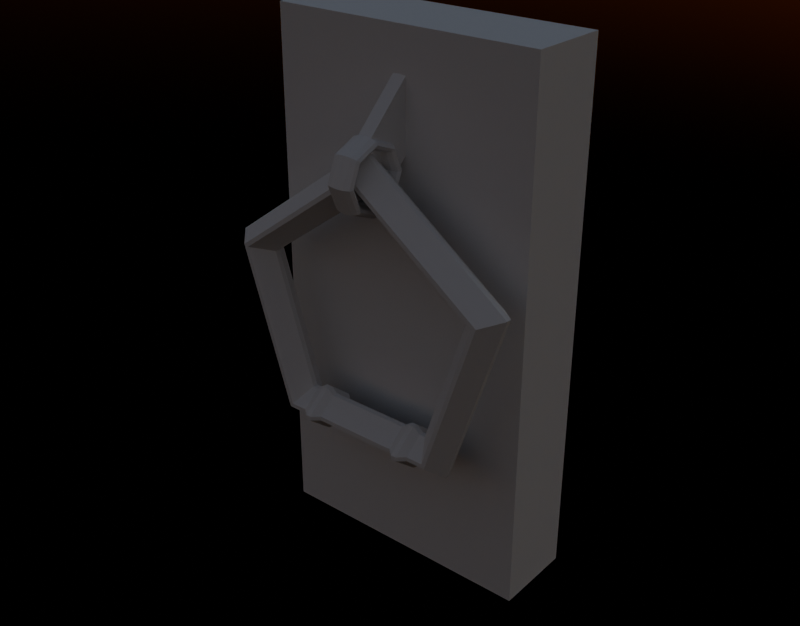 # Source: DoorParts.blend  (saved by Blender 4.4.32; exported with 4.5.12 LTS)
import bpy
from mathutils import Matrix  # noqa: F401  (used for matrix-valued properties, if any)

bpy.ops.wm.read_factory_settings(use_empty=True)
scene = bpy.context.scene
scene.name = 'Scene'

# ---- collections
col_i_forgot_to_select_another_collection = bpy.data.collections.new('I forgot to select another collection'); scene.collection.children.link(col_i_forgot_to_select_another_collection)
col_reference = bpy.data.collections.new('Reference'); scene.collection.children.link(col_reference)

# ---- world
world_world = bpy.data.worlds.new('World'); scene.world = world_world
world_world.use_nodes = True; world_world.node_tree.nodes.clear()
_N = world_world.node_tree.nodes; _L = world_world.node_tree.links
n0 = _N.new('ShaderNodeBackground'); n0.name = 'Background'; n0.location = (120, 300)
n1 = _N.new('ShaderNodeOutputWorld'); n1.name = 'World Output'; n1.location = (280, 300)
n2 = _N.new('ShaderNodeTexSky'); n2.name = 'Sky Texture'; n2.location = (-40, 300)
n2.sun_elevation = -0.03491
_L.new(n0.outputs[0], n1.inputs[0])
_L.new(n2.outputs[0], n0.inputs[0])
n1.is_active_output = True
world_world.color = (0.05088, 0.05088, 0.05088)
world_world.use_sun_shadow = False
world_world.sun_shadow_jitter_overblur = 0.0

# ---- meshes
me_torus = bpy.data.meshes.new('Torus')
me_torus.from_pydata([(1.152, 0.0, 0.01849), (1.152, 0.0, -0.01849), (0.9812, 0.0, 0.1512), (1.019, 0.0, 0.1512), (0.8485, 0.0, -0.01849), (0.8485, 0.0, 0.01849), (1.019, 0.0, -0.1512), (0.9812, 0.0, -0.1512), (0.3558, 1.095, -0.0185), (0.3558, 1.095, 0.0185), (0.3148, 0.9689, 0.1512), (0.3032, 0.9332, 0.1512), (0.2622, 0.807, 0.0185), (0.2622, 0.807, -0.0185), (0.3032, 0.9332, -0.1512), (0.3148, 0.9689, -0.1512), (-0.9316, 0.6768, -0.01854), (-0.9316, 0.6768, 0.01854), (-0.8243, 0.5989, 0.1512), (-0.7938, 0.5767, 0.1512), (-0.6865, 0.4988, 0.01854), (-0.6865, 0.4988, -0.01854), (-0.7938, 0.5767, -0.1512), (-0.8243, 0.5989, -0.1512), (-0.9316, -0.6768, -0.01854), (-0.9316, -0.6768, 0.01854), (-0.8243, -0.5989, 0.1512), (-0.7938, -0.5767, 0.1512), (-0.6865, -0.4988, 0.01854), (-0.6865, -0.4988, -0.01854), (-0.7938, -0.5767, -0.1512), (-0.8243, -0.5989, -0.1512), (0.3558, -1.095, -0.0185), (0.3558, -1.095, 0.0185), (0.3148, -0.9689, 0.1512), (0.3032, -0.9332, 0.1512), (0.2622, -0.807, 0.0185), (0.2622, -0.807, -0.0185), (0.3032, -0.9332, -0.1512), (0.3148, -0.9689, -0.1512), (-0.9315, 0.4573, -0.01859), (-0.9315, 0.4573, 0.01859), (-0.8243, 0.4573, 0.1511), (-0.7937, 0.4573, 0.1511), (-0.6865, 0.4573, -0.01859), (-0.6865, 0.4573, 0.01859), (-0.7937, 0.4573, -0.1511), (-0.8243, 0.4573, -0.1511), (-0.9315, -0.4573, 0.01859), (-0.9315, -0.4573, -0.01859), (-0.7937, -0.4573, 0.1511), (-0.8243, -0.4573, 0.1511), (-0.6865, -0.4573, -0.01859), (-0.6865, -0.4573, 0.01859), (-0.8243, -0.4573, -0.1511), (-0.7937, -0.4573, -0.1511), (-0.9314, 0.3083, -0.01867), (-0.9314, 0.3083, 0.01867), (-0.8245, 0.3083, 0.1509), (-0.7935, 0.3083, 0.1509), (-0.6866, 0.3083, -0.01867), (-0.6866, 0.3083, 0.01867), (-0.8245, 0.3083, -0.1509), (-0.7935, 0.3083, -0.1509), (-0.9314, -0.3083, -0.01867), (-0.9314, -0.3083, 0.01867), (-0.8245, -0.3083, 0.1509), (-0.7935, -0.3083, 0.1509), (-0.6866, -0.3083, 0.01867), (-0.6866, -0.3083, -0.01867), (-0.7935, -0.3083, -0.1509), (-0.8245, -0.3083, -0.1509), (-0.97, 0.4012, -0.01864), (-0.97, 0.4012, 0.01864), (-0.8244, 0.4012, 0.1986), (-0.7936, 0.4012, 0.1986), (-0.648, 0.4012, 0.01864), (-0.648, 0.4012, -0.01864), (-0.8244, 0.4012, -0.1986), (-0.7936, 0.4012, -0.1986), (-0.7936, 0.3644, -0.1985), (-0.8245, 0.3644, -0.1985), (-0.97, -0.4012, -0.01864), (-0.97, -0.4012, 0.01864), (-0.8244, -0.4012, 0.1986), (-0.7936, -0.4012, 0.1986), (-0.97, -0.3644, 0.01866), (-0.97, -0.3644, -0.01866), (-0.648, -0.4012, 0.01864), (-0.648, -0.4012, -0.01864), (-0.8245, -0.3644, 0.1985), (-0.7936, -0.3644, 0.1985), (-0.8244, -0.4012, -0.1986), (-0.7936, -0.4012, -0.1986), (-0.6481, -0.3644, 0.01866), (-0.6481, -0.3644, -0.01866), (-0.97, 0.3644, 0.01866), (-0.97, 0.3644, -0.01866), (-0.7936, 0.3644, 0.1985), (-0.8245, 0.3644, 0.1985), (-0.6481, 0.3644, 0.01866), (-0.6481, 0.3644, -0.01866), (-0.8245, -0.3644, -0.1985), (-0.7936, -0.3644, -0.1985)], [], [(6, 15, 8, 1), (35, 2, 5, 36), (37, 4, 7, 38), (39, 6, 1, 32), (15, 23, 16, 8), (13, 21, 22, 14), (18, 17, 41, 42), (11, 19, 20, 12), (20, 19, 43, 45), (31, 39, 32, 24), (27, 35, 36, 28), (29, 37, 38, 30), (27, 28, 53, 50), (29, 30, 55, 52), (42, 41, 73, 74), (25, 33, 34, 26), (0, 9, 10, 3), (4, 13, 14, 7), (9, 17, 18, 10), (2, 11, 12, 5), (74, 73, 96, 99), (59, 67, 68, 61), (48, 51, 84, 83), (62, 56, 97, 81), (31, 24, 49, 54), (22, 21, 44, 46), (16, 23, 47, 40), (25, 26, 51, 48), (59, 61, 100, 98), (60, 63, 80, 101), (66, 65, 86, 90), (57, 65, 66, 58), (62, 71, 64, 56), (46, 44, 77, 79), (70, 69, 95, 103), (40, 47, 78, 72), (79, 77, 101, 80), (76, 75, 98, 100), (92, 82, 87, 102), (89, 93, 103, 95), (83, 84, 90, 86), (85, 88, 94, 91), (72, 78, 81, 97), (45, 43, 75, 76), (60, 69, 70, 63), (50, 53, 88, 85), (57, 58, 99, 96), (68, 67, 91, 94), (54, 49, 82, 92), (64, 71, 102, 87), (52, 55, 93, 89), (1, 8, 9, 0), (3, 10, 11, 2), (5, 12, 13, 4), (7, 14, 15, 6), (8, 16, 17, 9), (10, 18, 19, 11), (12, 20, 21, 13), (14, 22, 23, 15), (49, 24, 25, 48), (51, 26, 27, 50), (53, 28, 29, 52), (31, 54, 55, 30), (24, 32, 33, 25), (26, 34, 35, 27), (28, 36, 37, 29), (30, 38, 39, 31), (0, 33, 32, 1), (2, 35, 34, 3), (4, 37, 36, 5), (6, 39, 38, 7), (54, 92, 93, 55), (97, 56, 57, 96), (59, 98, 99, 58), (77, 44, 45, 76), (22, 46, 47, 23), (41, 17, 16, 40), (20, 45, 44, 21), (18, 42, 43, 19), (56, 64, 65, 57), (58, 66, 67, 59), (61, 68, 69, 60), (63, 70, 71, 62), (95, 69, 68, 94), (66, 90, 91, 67), (75, 43, 42, 74), (40, 72, 73, 41), (79, 80, 81, 78), (87, 82, 83, 86), (90, 84, 85, 91), (89, 95, 94, 88), (96, 73, 72, 97), (74, 99, 98, 75), (101, 77, 76, 100), (103, 93, 92, 102), (88, 53, 52, 89), (78, 47, 46, 79), (60, 101, 100, 61), (102, 71, 70, 103), (62, 81, 80, 63), (48, 83, 82, 49), (86, 65, 64, 87), (50, 85, 84, 51), (33, 0, 3, 34)])
_uv = me_torus.uv_layers.new(name='UVMap')
_uv.uv.foreach_set('vector', [0.6, 0.2776, 0.8, 0.2776, 0.8, 0.4728, 0.6, 0.4728, 0.4, 0.7776, 0.6, 0.7776, 0.6, 0.9728, 0.4, 0.9728, 0.4, 0.02721, 0.6, 0.0272, 0.6, 0.2224, 0.4, 0.2224, 0.4, 0.2776, 0.6, 0.2776, 0.6, 0.4728, 0.4, 0.4728, 0.8, 0.2776, 1.0, 0.2777, 1.0, 0.4727, 0.8, 0.4728, 0.8, 0.02721, 1.0, 0.02726, 1.0, 0.2223, 0.8, 0.2224, 1.0, 0.7223, 1.0, 0.5273, 1.0, 0.5273, 1.0, 0.7221, 0.8, 0.7776, 1.0, 0.7777, 1.0, 0.9727, 0.8, 0.9728, 1.0, 0.9727, 1.0, 0.7777, 1.0, 0.7779, 1.0, 0.9727, 0.2, 0.2777, 0.4, 0.2776, 0.4, 0.4728, 0.2, 0.4727, 0.2, 0.7777, 0.4, 0.7776, 0.4, 0.9728, 0.2, 0.9727, 0.2, 0.02726, 0.4, 0.02721, 0.4, 0.2224, 0.2, 0.2223, 0.2, 0.7777, 0.2, 0.9727, 0.2, 0.9727, 0.2, 0.7779, 0.2, 0.02726, 0.2, 0.2223, 0.2, 0.2221, 0.2, 0.02734, 1.0, 0.7221, 1.0, 0.5273, 1.0, 0.5214, 1.0, 0.7281, 0.2, 0.5273, 0.4, 0.5272, 0.4, 0.7224, 0.2, 0.7223, 0.6, 0.5272, 0.8, 0.5272, 0.8, 0.7224, 0.6, 0.7224, 0.6, 0.0272, 0.8, 0.02721, 0.8, 0.2224, 0.6, 0.2224, 0.8, 0.5272, 1.0, 0.5273, 1.0, 0.7223, 0.8, 0.7224, 0.6, 0.7776, 0.8, 0.7776, 0.8, 0.9728, 0.6, 0.9728, 1.0, 0.7281, 1.0, 0.5214, 1.0, 0.5214, 1.0, 0.7281, 0.0, 0.7781, 0.2, 0.7781, 0.2, 0.9725, 0.0, 0.9725, 0.2, 0.5273, 0.2, 0.7221, 0.2, 0.7281, 0.2, 0.5214, 0.0, 0.2781, 0.0, 0.4725, 0.0, 0.4786, 0.0, 0.2719, 0.2, 0.2777, 0.2, 0.4727, 0.2, 0.4727, 0.2, 0.2779, 1.0, 0.2223, 1.0, 0.02726, 1.0, 0.02734, 1.0, 0.2221, 1.0, 0.4727, 1.0, 0.2777, 1.0, 0.2779, 1.0, 0.4727, 0.2, 0.5273, 0.2, 0.7223, 0.2, 0.7221, 0.2, 0.5273, 0.0, 0.7781, 0.0, 0.9725, 0.0, 0.9786, 0.0, 0.7719, 0.0, 0.02746, 0.0, 0.2219, 0.0, 0.2281, 0.0, 0.02144, 0.2, 0.7219, 0.2, 0.5275, 0.2, 0.5214, 0.2, 0.7281, 0.0, 0.5275, 0.2, 0.5275, 0.2, 0.7219, 0.0, 0.7219, 0.0, 0.2781, 0.2, 0.2781, 0.2, 0.4725, 0.0, 0.4725, 1.0, 0.2221, 1.0, 0.02734, 1.0, 0.02141, 1.0, 0.2281, 0.2, 0.2219, 0.2, 0.02746, 0.2, 0.02144, 0.2, 0.2281, 1.0, 0.4727, 1.0, 0.2779, 1.0, 0.2719, 1.0, 0.4786, 1.0, 0.2281, 1.0, 0.02141, 1.0, 0.02144, 1.0, 0.2281, 1.0, 0.9786, 1.0, 0.7719, 1.0, 0.7719, 1.0, 0.9786, 0.2, 0.2719, 0.2, 0.4786, 0.2, 0.4786, 0.2, 0.2719, 0.2, 0.02141, 0.2, 0.2281, 0.2, 0.2281, 0.2, 0.02144, 0.2, 0.5214, 0.2, 0.7281, 0.2, 0.7281, 0.2, 0.5214, 0.2, 0.7719, 0.2, 0.9786, 0.2, 0.9786, 0.2, 0.7719, 1.0, 0.4786, 1.0, 0.2719, 1.0, 0.2719, 1.0, 0.4786, 1.0, 0.9727, 1.0, 0.7779, 1.0, 0.7719, 1.0, 0.9786, 0.0, 0.02746, 0.2, 0.02746, 0.2, 0.2219, 0.0, 0.2219, 0.2, 0.7779, 0.2, 0.9727, 0.2, 0.9786, 0.2, 0.7719, 0.0, 0.5275, 0.0, 0.7219, 0.0, 0.7281, 0.0, 0.5214, 0.2, 0.9725, 0.2, 0.7781, 0.2, 0.7719, 0.2, 0.9786, 0.2, 0.2779, 0.2, 0.4727, 0.2, 0.4786, 0.2, 0.2719, 0.2, 0.4725, 0.2, 0.2781, 0.2, 0.2719, 0.2, 0.4786, 0.2, 0.02734, 0.2, 0.2221, 0.2, 0.2281, 0.2, 0.02141, 0.6, 0.4728, 0.8, 0.4728, 0.8, 0.5272, 0.6, 0.5272, 0.6, 0.7224, 0.8, 0.7224, 0.8, 0.7776, 0.6, 0.7776, 0.6, 0.0, 0.8, 0.0, 0.8, 0.02721, 0.6, 0.0272, 0.6, 0.2224, 0.8, 0.2224, 0.8, 0.2776, 0.6, 0.2776, 0.8, 0.4728, 1.0, 0.4727, 1.0, 0.5273, 0.8, 0.5272, 0.8, 0.7224, 1.0, 0.7223, 1.0, 0.7777, 0.8, 0.7776, 0.8, 0.0, 1.0, 0.0, 1.0, 0.02726, 0.8, 0.02721, 0.8, 0.2224, 1.0, 0.2223, 1.0, 0.2777, 0.8, 0.2776, 0.2, 0.4727, 0.2, 0.4727, 0.2, 0.5273, 0.2, 0.5273, 0.2, 0.7221, 0.2, 0.7223, 0.2, 0.7777, 0.2, 0.7779, 0.2, 0.0, 0.2, 0.0, 0.2, 0.02726, 0.2, 0.02734, 0.2, 0.2777, 0.2, 0.2779, 0.2, 0.2221, 0.2, 0.2223, 0.2, 0.4727, 0.4, 0.4728, 0.4, 0.5272, 0.2, 0.5273, 0.2, 0.7223, 0.4, 0.7224, 0.4, 0.7776, 0.2, 0.7777, 0.2, 0.0, 0.4, 0.0, 0.4, 0.02721, 0.2, 0.02726, 0.2, 0.2223, 0.4, 0.2224, 0.4, 0.2776, 0.2, 0.2777, 0.6, 0.5272, 0.4, 0.5272, 0.4, 0.4728, 0.6, 0.4728, 0.6, 0.7776, 0.4, 0.7776, 0.4, 0.7224, 0.6, 0.7224, 0.6, 0.0272, 0.4, 0.02721, 0.4, 0.0, 0.6, 0.0, 0.6, 0.2776, 0.4, 0.2776, 0.4, 0.2224, 0.6, 0.2224, 0.2, 0.2779, 0.2, 0.2719, 0.2, 0.2281, 0.2, 0.2221, 0.0, 0.4786, 0.0, 0.4725, 0.0, 0.5275, 0.0, 0.5214, 0.0, 0.7781, 0.0, 0.7719, 0.0, 0.7281, 0.0, 0.7219, 1.0, 0.02141, 1.0, 0.02734, 1.0, 0.0, 1.0, 0.0, 1.0, 0.2223, 1.0, 0.2221, 1.0, 0.2779, 1.0, 0.2777, 1.0, 0.5273, 1.0, 0.5273, 1.0, 0.4727, 1.0, 0.4727, 1.0, 0.0, 1.0, 0.0, 1.0, 0.02734, 1.0, 0.02726, 1.0, 0.7223, 1.0, 0.7221, 1.0, 0.7779, 1.0, 0.7777, 0.0, 0.4725, 0.2, 0.4725, 0.2, 0.5275, 0.0, 0.5275, 0.0, 0.7219, 0.2, 0.7219, 0.2, 0.7781, 0.0, 0.7781, 0.0, 0.0, 0.2, 0.0, 0.2, 0.02746, 0.0, 0.02746, 0.0, 0.2219, 0.2, 0.2219, 0.2, 0.2781, 0.0, 0.2781, 0.2, 0.02144, 0.2, 0.02746, 0.2, 0.0, 0.2, 0.0, 0.2, 0.7219, 0.2, 0.7281, 0.2, 0.7719, 0.2, 0.7781, 1.0, 0.7719, 1.0, 0.7779, 1.0, 0.7221, 1.0, 0.7281, 1.0, 0.4727, 1.0, 0.4786, 1.0, 0.5214, 1.0, 0.5273, 1.0, 0.2281, 1.0, 0.2281, 1.0, 0.2719, 1.0, 0.2719, 0.2, 0.4786, 0.2, 0.4786, 0.2, 0.5214, 0.2, 0.5214, 0.2, 0.7281, 0.2, 0.7281, 0.2, 0.7719, 0.2, 0.7719, 0.2, 0.02141, 0.2, 0.02144, 0.2, 0.0, 0.2, 0.0, 1.0, 0.5214, 1.0, 0.5214, 1.0, 0.4786, 1.0, 0.4786, 1.0, 0.7281, 1.0, 0.7281, 1.0, 0.7719, 1.0, 0.7719, 1.0, 0.02144, 1.0, 0.02141, 1.0, 0.0, 1.0, 0.0, 0.2, 0.2281, 0.2, 0.2281, 0.2, 0.2719, 0.2, 0.2719, 0.2, 0.0, 0.2, 0.0, 0.2, 0.02734, 0.2, 0.02141, 1.0, 0.2719, 1.0, 0.2779, 1.0, 0.2221, 1.0, 0.2281, 0.0, 0.02746, 0.0, 0.02144, 0.0, 0.0, 0.0, 0.0, 0.2, 0.2719, 0.2, 0.2781, 0.2, 0.2219, 0.2, 0.2281, 0.0, 0.2781, 0.0, 0.2719, 0.0, 0.2281, 0.0, 0.2219, 0.2, 0.5273, 0.2, 0.5214, 0.2, 0.4786, 0.2, 0.4727, 0.2, 0.5214, 0.2, 0.5275, 0.2, 0.4725, 0.2, 0.4786, 0.2, 0.7779, 0.2, 0.7719, 0.2, 0.7281, 0.2, 0.7221, 0.4, 0.5272, 0.6, 0.5272, 0.6, 0.7224, 0.4, 0.7224])
me_torus.update()
me_torus_001 = bpy.data.meshes.new('Torus.001')
me_torus_001.from_pydata([(1.242, -0.06571, -7.916e-08), (1.216, -0.06571, 0.238), (1.147, -0.06571, 0.4123), (1.052, -0.06571, 0.476), (0.9577, -0.06571, 0.4123), (0.8883, -0.06571, 0.238), (0.863, -0.06571, -5.41e-08), (0.8883, -0.06571, -0.238), (0.9577, -0.06571, -0.4123), (1.052, -0.06571, -0.476), (1.147, -0.06571, -0.4123), (1.216, -0.06571, -0.238), (0.8601, 0.7944, 0.238), (0.8111, 0.7454, 0.4123), (0.7441, 0.6784, 0.476), (0.6772, 0.6115, 0.4123), (0.6281, 0.5624, 0.238), (0.6102, 0.5445, 2.967e-09), (0.6281, 0.5624, -0.238), (0.6772, 0.6115, -0.4123), (0.7441, 0.6784, -0.476), (0.8111, 0.7454, -0.4123), (0.8601, 0.7944, -0.238), (1.111e-07, 1.176, 8.509e-08), (1.029e-07, 1.151, 0.238), (9.306e-08, 1.081, 0.4123), (8.423e-08, 0.9867, 0.476), (7.876e-08, 0.892, 0.4123), (7.811e-08, 0.8226, 0.238), (8.246e-08, 0.7972, 6.004e-08), (9.064e-08, 0.8226, -0.238), (1.005e-07, 0.892, -0.4123), (1.093e-07, 0.9867, -0.476), (1.148e-07, 1.081, -0.4123), (1.154e-07, 1.151, -0.238), (-0.8781, 0.8124, 1.191e-07), (-0.8601, 0.7944, 0.238), (-0.8111, 0.7454, 0.4123), (-0.7441, 0.6784, 0.476), (-0.6772, 0.6115, 0.4123), (-0.6281, 0.5624, 0.238), (-0.6102, 0.5445, 8.368e-08), (-0.6281, 0.5624, -0.238), (-0.6772, 0.6115, -0.4123), (-0.7441, 0.6784, -0.476), (-0.8111, 0.7454, -0.4123), (-0.8601, 0.7944, -0.238), (-1.242, -0.06571, 8.509e-08), (-1.216, -0.06571, 0.238), (-1.147, -0.06571, 0.4123), (-1.052, -0.06571, 0.476), (-0.9577, -0.06571, 0.4123), (-0.8883, -0.06571, 0.238), (-0.863, -0.06571, 6.004e-08), (-0.8883, -0.06571, -0.238), (-0.9577, -0.06571, -0.4123), (-1.052, -0.06571, -0.476), (-1.147, -0.06571, -0.4123), (-1.216, -0.06571, -0.238), (-0.8781, -0.9438, 2.967e-09), (-0.8601, -0.9259, 0.238), (-0.8111, -0.8768, 0.4123), (-0.7441, -0.8099, 0.476), (-0.6772, -0.7429, 0.4123), (-0.6281, -0.6939, 0.238), (-0.6102, -0.6759, 2.967e-09), (-0.6281, -0.6939, -0.238), (-0.6772, -0.7429, -0.4123), (-0.7441, -0.8099, -0.476), (-0.8111, -0.8768, -0.4123), (-0.8601, -0.9259, -0.238), (1.111e-07, -1.308, -7.916e-08), (1.029e-07, -1.282, 0.238), (9.306e-08, -1.213, 0.4123), (8.423e-08, -1.118, 0.476), (7.876e-08, -1.023, 0.4123), (7.811e-08, -0.954, 0.238), (8.246e-08, -0.9287, -5.41e-08), (9.064e-08, -0.954, -0.238), (1.005e-07, -1.023, -0.4123), (1.093e-07, -1.118, -0.476), (1.148e-07, -1.213, -0.4123), (1.154e-07, -1.282, -0.238), (0.8781, -0.9438, -1.132e-07), (0.8601, -0.9259, 0.238), (0.8111, -0.8768, 0.4123), (0.7441, -0.8099, 0.476), (0.6772, -0.7429, 0.4123), (0.6281, -0.6939, 0.238), (0.6102, -0.6759, -7.774e-08), (0.6281, -0.6939, -0.238), (0.6772, -0.7429, -0.4123), (0.7441, -0.8099, -0.476), (0.8111, -0.8768, -0.4123), (0.8601, -0.9259, -0.238), (2.896, 1.52, -7.964e-08), (2.871, 1.52, 0.238), (2.532, 2.398, 2.489e-09), (2.514, 2.38, 0.238), (2.871, 1.52, -0.238), (2.514, 2.38, -0.238), (1.654, 2.762, 8.461e-08), (1.654, 2.737, 0.238), (1.654, 2.737, -0.238)], [], [(34, 23, 101, 103), (1, 12, 13, 2), (2, 13, 14, 3), (3, 14, 15, 4), (4, 15, 16, 5), (5, 16, 17, 6), (6, 17, 18, 7), (7, 18, 19, 8), (8, 19, 20, 9), (9, 20, 21, 10), (10, 21, 22, 11), (0, 11, 99, 95), (12, 1, 96, 98), (12, 24, 25, 13), (13, 25, 26, 14), (14, 26, 27, 15), (15, 27, 28, 16), (16, 28, 29, 17), (17, 29, 30, 18), (18, 30, 31, 19), (19, 31, 32, 20), (20, 32, 33, 21), (21, 33, 34, 22), (22, 34, 103, 100), (23, 35, 36, 24), (24, 36, 37, 25), (25, 37, 38, 26), (26, 38, 39, 27), (27, 39, 40, 28), (28, 40, 41, 29), (29, 41, 42, 30), (30, 42, 43, 31), (31, 43, 44, 32), (32, 44, 45, 33), (33, 45, 46, 34), (34, 46, 35, 23), (35, 47, 48, 36), (36, 48, 49, 37), (37, 49, 50, 38), (38, 50, 51, 39), (39, 51, 52, 40), (40, 52, 53, 41), (41, 53, 54, 42), (42, 54, 55, 43), (43, 55, 56, 44), (44, 56, 57, 45), (45, 57, 58, 46), (46, 58, 47, 35), (47, 59, 60, 48), (48, 60, 61, 49), (49, 61, 62, 50), (50, 62, 63, 51), (51, 63, 64, 52), (52, 64, 65, 53), (53, 65, 66, 54), (54, 66, 67, 55), (55, 67, 68, 56), (56, 68, 69, 57), (57, 69, 70, 58), (58, 70, 59, 47), (59, 71, 72, 60), (60, 72, 73, 61), (61, 73, 74, 62), (62, 74, 75, 63), (63, 75, 76, 64), (64, 76, 77, 65), (65, 77, 78, 66), (66, 78, 79, 67), (67, 79, 80, 68), (68, 80, 81, 69), (69, 81, 82, 70), (70, 82, 71, 59), (71, 83, 84, 72), (72, 84, 85, 73), (73, 85, 86, 74), (74, 86, 87, 75), (75, 87, 88, 76), (76, 88, 89, 77), (77, 89, 90, 78), (78, 90, 91, 79), (79, 91, 92, 80), (80, 92, 93, 81), (81, 93, 94, 82), (82, 94, 83, 71), (83, 0, 1, 84), (84, 1, 2, 85), (85, 2, 3, 86), (86, 3, 4, 87), (87, 4, 5, 88), (88, 5, 6, 89), (89, 6, 7, 90), (90, 7, 8, 91), (91, 8, 9, 92), (92, 9, 10, 93), (93, 10, 11, 94), (94, 11, 0, 83), (95, 97, 98, 96), (99, 100, 97, 95), (97, 101, 102, 98), (100, 103, 101, 97), (23, 24, 102, 101), (1, 0, 95, 96), (11, 22, 100, 99), (24, 12, 98, 102)])
_uv = me_torus_001.uv_layers.new(name='UVMap')
_uv.uv.foreach_set('vector', [0.75, 0.4167, 0.75, 0.5, 0.75, 0.5, 0.75, 0.4167, 0.5, 0.5833, 0.625, 0.5833, 0.625, 0.6667, 0.5, 0.6667, 0.5, 0.6667, 0.625, 0.6667, 0.625, 0.75, 0.5, 0.75, 0.5, 0.75, 0.625, 0.75, 0.625, 0.8333, 0.5, 0.8333, 0.5, 0.8333, 0.625, 0.8333, 0.625, 0.9167, 0.5, 0.9167, 0.5, 0.9167, 0.625, 0.9167, 0.625, 1.0, 0.5, 1.0, 0.5, 2.22e-16, 0.625, 2.22e-16, 0.625, 0.08333, 0.5, 0.08333, 0.5, 0.08333, 0.625, 0.08333, 0.625, 0.1667, 0.5, 0.1667, 0.5, 0.1667, 0.625, 0.1667, 0.625, 0.25, 0.5, 0.25, 0.5, 0.25, 0.625, 0.25, 0.625, 0.3333, 0.5, 0.3333, 0.5, 0.3333, 0.625, 0.3333, 0.625, 0.4167, 0.5, 0.4167, 0.5, 0.5, 0.5, 0.4167, 0.5, 0.4167, 0.5, 0.5, 0.625, 0.5833, 0.5, 0.5833, 0.5, 0.5833, 0.625, 0.5833, 0.625, 0.5833, 0.75, 0.5833, 0.75, 0.6667, 0.625, 0.6667, 0.625, 0.6667, 0.75, 0.6667, 0.75, 0.75, 0.625, 0.75, 0.625, 0.75, 0.75, 0.75, 0.75, 0.8333, 0.625, 0.8333, 0.625, 0.8333, 0.75, 0.8333, 0.75, 0.9167, 0.625, 0.9167, 0.625, 0.9167, 0.75, 0.9167, 0.75, 1.0, 0.625, 1.0, 0.625, 2.22e-16, 0.75, 2.22e-16, 0.75, 0.08333, 0.625, 0.08333, 0.625, 0.08333, 0.75, 0.08333, 0.75, 0.1667, 0.625, 0.1667, 0.625, 0.1667, 0.75, 0.1667, 0.75, 0.25, 0.625, 0.25, 0.625, 0.25, 0.75, 0.25, 0.75, 0.3333, 0.625, 0.3333, 0.625, 0.3333, 0.75, 0.3333, 0.75, 0.4167, 0.625, 0.4167, 0.625, 0.4167, 0.75, 0.4167, 0.75, 0.4167, 0.625, 0.4167, 0.75, 0.5, 0.875, 0.5, 0.875, 0.5833, 0.75, 0.5833, 0.75, 0.5833, 0.875, 0.5833, 0.875, 0.6667, 0.75, 0.6667, 0.75, 0.6667, 0.875, 0.6667, 0.875, 0.75, 0.75, 0.75, 0.75, 0.75, 0.875, 0.75, 0.875, 0.8333, 0.75, 0.8333, 0.75, 0.8333, 0.875, 0.8333, 0.875, 0.9167, 0.75, 0.9167, 0.75, 0.9167, 0.875, 0.9167, 0.875, 1.0, 0.75, 1.0, 0.75, 2.22e-16, 0.875, 2.22e-16, 0.875, 0.08333, 0.75, 0.08333, 0.75, 0.08333, 0.875, 0.08333, 0.875, 0.1667, 0.75, 0.1667, 0.75, 0.1667, 0.875, 0.1667, 0.875, 0.25, 0.75, 0.25, 0.75, 0.25, 0.875, 0.25, 0.875, 0.3333, 0.75, 0.3333, 0.75, 0.3333, 0.875, 0.3333, 0.875, 0.4167, 0.75, 0.4167, 0.75, 0.4167, 0.875, 0.4167, 0.875, 0.5, 0.75, 0.5, 0.875, 0.5, 1.0, 0.5, 1.0, 0.5833, 0.875, 0.5833, 0.875, 0.5833, 1.0, 0.5833, 1.0, 0.6667, 0.875, 0.6667, 0.875, 0.6667, 1.0, 0.6667, 1.0, 0.75, 0.875, 0.75, 0.875, 0.75, 1.0, 0.75, 1.0, 0.8333, 0.875, 0.8333, 0.875, 0.8333, 1.0, 0.8333, 1.0, 0.9167, 0.875, 0.9167, 0.875, 0.9167, 1.0, 0.9167, 1.0, 1.0, 0.875, 1.0, 0.875, 2.22e-16, 1.0, 2.22e-16, 1.0, 0.08333, 0.875, 0.08333, 0.875, 0.08333, 1.0, 0.08333, 1.0, 0.1667, 0.875, 0.1667, 0.875, 0.1667, 1.0, 0.1667, 1.0, 0.25, 0.875, 0.25, 0.875, 0.25, 1.0, 0.25, 1.0, 0.3333, 0.875, 0.3333, 0.875, 0.3333, 1.0, 0.3333, 1.0, 0.4167, 0.875, 0.4167, 0.875, 0.4167, 1.0, 0.4167, 1.0, 0.5, 0.875, 0.5, 0.0, 0.5, 0.125, 0.5, 0.125, 0.5833, 0.0, 0.5833, 0.0, 0.5833, 0.125, 0.5833, 0.125, 0.6667, 0.0, 0.6667, 0.0, 0.6667, 0.125, 0.6667, 0.125, 0.75, 0.0, 0.75, 0.0, 0.75, 0.125, 0.75, 0.125, 0.8333, 0.0, 0.8333, 0.0, 0.8333, 0.125, 0.8333, 0.125, 0.9167, 0.0, 0.9167, 0.0, 0.9167, 0.125, 0.9167, 0.125, 1.0, 0.0, 1.0, 0.0, 2.22e-16, 0.125, 2.22e-16, 0.125, 0.08333, 0.0, 0.08333, 0.0, 0.08333, 0.125, 0.08333, 0.125, 0.1667, 0.0, 0.1667, 0.0, 0.1667, 0.125, 0.1667, 0.125, 0.25, 0.0, 0.25, 0.0, 0.25, 0.125, 0.25, 0.125, 0.3333, 0.0, 0.3333, 0.0, 0.3333, 0.125, 0.3333, 0.125, 0.4167, 0.0, 0.4167, 0.0, 0.4167, 0.125, 0.4167, 0.125, 0.5, 0.0, 0.5, 0.125, 0.5, 0.25, 0.5, 0.25, 0.5833, 0.125, 0.5833, 0.125, 0.5833, 0.25, 0.5833, 0.25, 0.6667, 0.125, 0.6667, 0.125, 0.6667, 0.25, 0.6667, 0.25, 0.75, 0.125, 0.75, 0.125, 0.75, 0.25, 0.75, 0.25, 0.8333, 0.125, 0.8333, 0.125, 0.8333, 0.25, 0.8333, 0.25, 0.9167, 0.125, 0.9167, 0.125, 0.9167, 0.25, 0.9167, 0.25, 1.0, 0.125, 1.0, 0.125, 2.22e-16, 0.25, 2.22e-16, 0.25, 0.08333, 0.125, 0.08333, 0.125, 0.08333, 0.25, 0.08333, 0.25, 0.1667, 0.125, 0.1667, 0.125, 0.1667, 0.25, 0.1667, 0.25, 0.25, 0.125, 0.25, 0.125, 0.25, 0.25, 0.25, 0.25, 0.3333, 0.125, 0.3333, 0.125, 0.3333, 0.25, 0.3333, 0.25, 0.4167, 0.125, 0.4167, 0.125, 0.4167, 0.25, 0.4167, 0.25, 0.5, 0.125, 0.5, 0.25, 0.5, 0.375, 0.5, 0.375, 0.5833, 0.25, 0.5833, 0.25, 0.5833, 0.375, 0.5833, 0.375, 0.6667, 0.25, 0.6667, 0.25, 0.6667, 0.375, 0.6667, 0.375, 0.75, 0.25, 0.75, 0.25, 0.75, 0.375, 0.75, 0.375, 0.8333, 0.25, 0.8333, 0.25, 0.8333, 0.375, 0.8333, 0.375, 0.9167, 0.25, 0.9167, 0.25, 0.9167, 0.375, 0.9167, 0.375, 1.0, 0.25, 1.0, 0.25, 2.22e-16, 0.375, 2.22e-16, 0.375, 0.08333, 0.25, 0.08333, 0.25, 0.08333, 0.375, 0.08333, 0.375, 0.1667, 0.25, 0.1667, 0.25, 0.1667, 0.375, 0.1667, 0.375, 0.25, 0.25, 0.25, 0.25, 0.25, 0.375, 0.25, 0.375, 0.3333, 0.25, 0.3333, 0.25, 0.3333, 0.375, 0.3333, 0.375, 0.4167, 0.25, 0.4167, 0.25, 0.4167, 0.375, 0.4167, 0.375, 0.5, 0.25, 0.5, 0.375, 0.5, 0.5, 0.5, 0.5, 0.5833, 0.375, 0.5833, 0.375, 0.5833, 0.5, 0.5833, 0.5, 0.6667, 0.375, 0.6667, 0.375, 0.6667, 0.5, 0.6667, 0.5, 0.75, 0.375, 0.75, 0.375, 0.75, 0.5, 0.75, 0.5, 0.8333, 0.375, 0.8333, 0.375, 0.8333, 0.5, 0.8333, 0.5, 0.9167, 0.375, 0.9167, 0.375, 0.9167, 0.5, 0.9167, 0.5, 1.0, 0.375, 1.0, 0.375, 2.22e-16, 0.5, 2.22e-16, 0.5, 0.08333, 0.375, 0.08333, 0.375, 0.08333, 0.5, 0.08333, 0.5, 0.1667, 0.375, 0.1667, 0.375, 0.1667, 0.5, 0.1667, 0.5, 0.25, 0.375, 0.25, 0.375, 0.25, 0.5, 0.25, 0.5, 0.3333, 0.375, 0.3333, 0.375, 0.3333, 0.5, 0.3333, 0.5, 0.4167, 0.375, 0.4167, 0.375, 0.4167, 0.5, 0.4167, 0.5, 0.5, 0.375, 0.5, 0.5, 0.5, 0.625, 0.5, 0.625, 0.5833, 0.5, 0.5833, 0.5, 0.4167, 0.625, 0.4167, 0.625, 0.5, 0.5, 0.5, 0.625, 0.5, 0.75, 0.5, 0.75, 0.5833, 0.625, 0.5833, 0.625, 0.4167, 0.75, 0.4167, 0.75, 0.5, 0.625, 0.5, 0.75, 0.5, 0.75, 0.5833, 0.75, 0.5833, 0.75, 0.5, 0.5, 0.5833, 0.5, 0.5, 0.5, 0.5, 0.5, 0.5833, 0.5, 0.4167, 0.625, 0.4167, 0.625, 0.4167, 0.5, 0.4167, 0.75, 0.5833, 0.625, 0.5833, 0.625, 0.5833, 0.75, 0.5833])
me_torus_001.update()
me_cube = bpy.data.meshes.new('Cube')
me_cube.from_pydata([(-1.0, -1.0, -1.0), (-1.0, -1.0, 1.0), (-1.0, 1.0, -1.0), (-1.0, 1.0, 1.0), (1.0, -1.0, -1.0), (1.0, -1.0, 1.0), (1.0, 1.0, -1.0), (1.0, 1.0, 1.0)], [], [(0, 1, 3, 2), (2, 3, 7, 6), (6, 7, 5, 4), (4, 5, 1, 0), (2, 6, 4, 0), (7, 3, 1, 5)])
_uv = me_cube.uv_layers.new(name='UVMap')
_uv.uv.foreach_set('vector', [0.375, 0.0, 0.625, 0.0, 0.625, 0.25, 0.375, 0.25, 0.375, 0.25, 0.625, 0.25, 0.625, 0.5, 0.375, 0.5, 0.375, 0.5, 0.625, 0.5, 0.625, 0.75, 0.375, 0.75, 0.375, 0.75, 0.625, 0.75, 0.625, 1.0, 0.375, 1.0, 0.125, 0.5, 0.375, 0.5, 0.375, 0.75, 0.125, 0.75, 0.625, 0.5, 0.875, 0.5, 0.875, 0.75, 0.625, 0.75])
me_cube.update()

# ---- objects
ob_doorhandle = bpy.data.objects.new('DoorHandle', me_torus)
ob_handleholder = bpy.data.objects.new('HandleHolder', me_torus_001)
ob_handlebase = bpy.data.objects.new('HandleBase', me_cube)

# ---- transforms, parenting, visibility, modifiers, constraints
ob_doorhandle.location = (0.0, 0.0, 0.0)
ob_doorhandle.rotation_euler = (1.571, -1.571, 0.0)
ob_handleholder.parent = ob_handlebase
ob_handleholder.matrix_parent_inverse = Matrix(((1.0, -0.0, 0.0, -0.0), (-0.0, 3.331, -0.0, -2.07), (0.0, -0.0, 0.5176, 0.04206), (-0.0, 0.0, -0.0, 1.0)))
ob_handleholder.location = (0.0, 0.0, 0.9894)
ob_handleholder.rotation_euler = (1.571, -0.0, 1.571)
ob_handleholder.scale = (0.2122, 0.2122, 0.2122)
ob_handlebase.location = (0.0, 0.6215, -0.08126)
ob_handlebase.scale = (1.0, 0.3002, 1.932)

# ---- collection membership
col_i_forgot_to_select_another_collection.objects.link(ob_doorhandle)
col_i_forgot_to_select_another_collection.objects.link(ob_handleholder)
col_i_forgot_to_select_another_collection.objects.link(ob_handlebase)

# ---- scene / render settings (as saved in the file)
scene.frame_start = 1; scene.frame_end = 120; scene.frame_set(1)
scene.render.engine = 'CYCLES'
scene.render.image_settings.file_format = 'FFMPEG'
scene.render.image_settings.color_mode = 'RGB'
scene.render.resolution_x = 1840
scene.render.resolution_y = 1440
scene.render.use_border = True
scene.cycles.samples = 128
scene.cycles.sampling_pattern = 'TABULATED_SOBOL'
scene.cycles.adaptive_threshold = 0.001
scene.eevee.ray_tracing_options.trace_max_roughness = 0.0
bpy.context.view_layer.update()

# ---- added for rendering (the .blend has no active camera): camera
cam_auto = bpy.data.cameras.new('AutoCamera')
cam_auto.lens = 50.0
cam_auto.sensor_width = 36.0
cam_auto.clip_end = 1000.0
ob_auto_camera = bpy.data.objects.new('AutoCamera', cam_auto)
scene.collection.objects.link(ob_auto_camera)
ob_auto_camera.location = (4.25315, -4.77469, 3.32126)
ob_auto_camera.rotation_euler = (1.09748, -7.21219e-08, 0.694738)
scene.camera = ob_auto_camera
bpy.context.view_layer.update()
